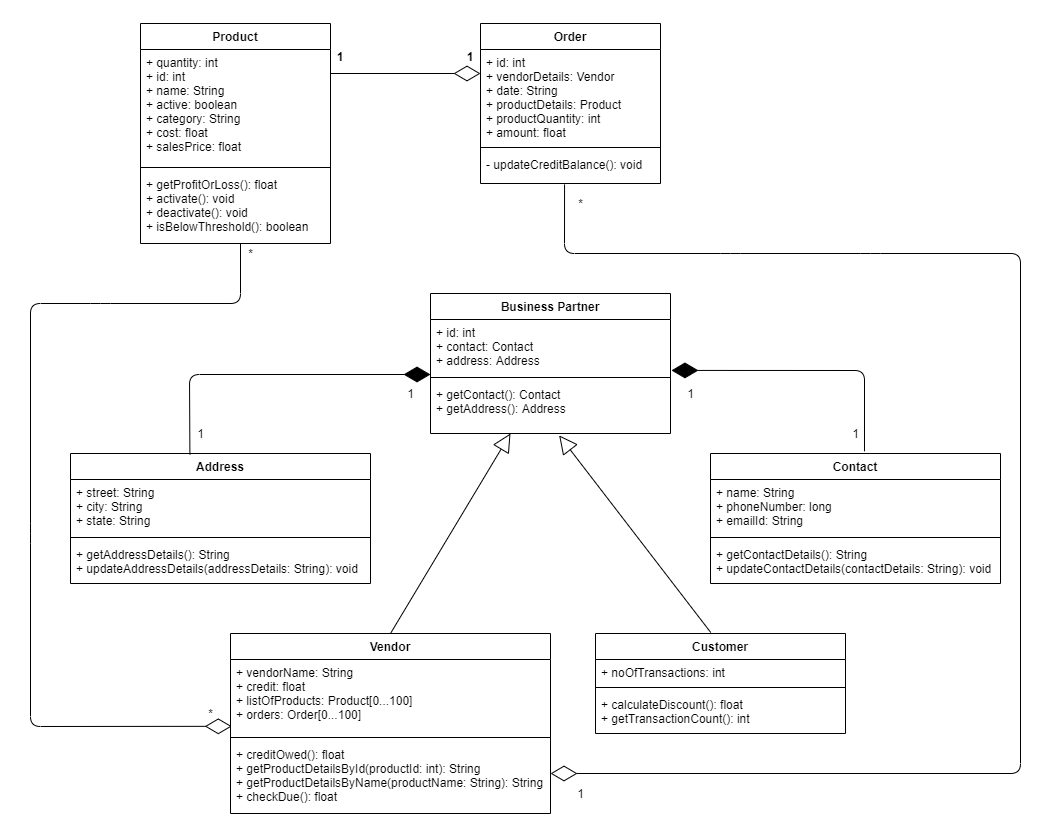

The diagram above was exported from draw.io. Its source (the exported page's mxGraphModel, read from the mxfile embedded in the PNG):
<mxGraphModel dx="2340" dy="1713" grid="1" gridSize="10" guides="1" tooltips="1" connect="1" arrows="1" fold="1" page="1" pageScale="1" pageWidth="850" pageHeight="1100" math="0" shadow="0">
  <root>
    <mxCell id="0" />
    <mxCell id="1" parent="0" />
    <mxCell id="vXF5iGq4e0MAuO5TUpk6-1" value="Product" style="swimlane;fontStyle=1;align=center;verticalAlign=top;childLayout=stackLayout;horizontal=1;startSize=26;horizontalStack=0;resizeParent=1;resizeParentMax=0;resizeLast=0;collapsible=1;marginBottom=0;" parent="1" vertex="1">
      <mxGeometry x="50" y="70" width="190" height="220" as="geometry" />
    </mxCell>
    <mxCell id="vXF5iGq4e0MAuO5TUpk6-2" value="+ quantity: int&#10;+ id: int&#10;+ name: String&#10;+ active: boolean&#10;+ category: String &#10;+ cost: float&#10;+ salesPrice: float" style="text;strokeColor=none;fillColor=none;align=left;verticalAlign=top;spacingLeft=4;spacingRight=4;overflow=hidden;rotatable=0;points=[[0,0.5],[1,0.5]];portConstraint=eastwest;" parent="vXF5iGq4e0MAuO5TUpk6-1" vertex="1">
      <mxGeometry y="26" width="190" height="114" as="geometry" />
    </mxCell>
    <mxCell id="vXF5iGq4e0MAuO5TUpk6-3" value="" style="line;strokeWidth=1;fillColor=none;align=left;verticalAlign=middle;spacingTop=-1;spacingLeft=3;spacingRight=3;rotatable=0;labelPosition=right;points=[];portConstraint=eastwest;" parent="vXF5iGq4e0MAuO5TUpk6-1" vertex="1">
      <mxGeometry y="140" width="190" height="8" as="geometry" />
    </mxCell>
    <mxCell id="vXF5iGq4e0MAuO5TUpk6-4" value="+ getProfitOrLoss(): float&#10;+ activate(): void&#10;+ deactivate(): void&#10;+ isBelowThreshold(): boolean" style="text;strokeColor=none;fillColor=none;align=left;verticalAlign=top;spacingLeft=4;spacingRight=4;overflow=hidden;rotatable=0;points=[[0,0.5],[1,0.5]];portConstraint=eastwest;" parent="vXF5iGq4e0MAuO5TUpk6-1" vertex="1">
      <mxGeometry y="148" width="190" height="72" as="geometry" />
    </mxCell>
    <mxCell id="vXF5iGq4e0MAuO5TUpk6-34" style="edgeStyle=orthogonalEdgeStyle;rounded=0;orthogonalLoop=1;jettySize=auto;html=1;exitX=1;exitY=0.5;exitDx=0;exitDy=0;" parent="vXF5iGq4e0MAuO5TUpk6-1" source="vXF5iGq4e0MAuO5TUpk6-2" target="vXF5iGq4e0MAuO5TUpk6-2" edge="1">
      <mxGeometry relative="1" as="geometry" />
    </mxCell>
    <mxCell id="vXF5iGq4e0MAuO5TUpk6-5" value="Contact" style="swimlane;fontStyle=1;align=center;verticalAlign=top;childLayout=stackLayout;horizontal=1;startSize=26;horizontalStack=0;resizeParent=1;resizeParentMax=0;resizeLast=0;collapsible=1;marginBottom=0;" parent="1" vertex="1">
      <mxGeometry x="620" y="500" width="290" height="130" as="geometry" />
    </mxCell>
    <mxCell id="vXF5iGq4e0MAuO5TUpk6-6" value="+ name: String&#10;+ phoneNumber: long&#10;+ emailId: String" style="text;strokeColor=none;fillColor=none;align=left;verticalAlign=top;spacingLeft=4;spacingRight=4;overflow=hidden;rotatable=0;points=[[0,0.5],[1,0.5]];portConstraint=eastwest;" parent="vXF5iGq4e0MAuO5TUpk6-5" vertex="1">
      <mxGeometry y="26" width="290" height="54" as="geometry" />
    </mxCell>
    <mxCell id="vXF5iGq4e0MAuO5TUpk6-7" value="" style="line;strokeWidth=1;fillColor=none;align=left;verticalAlign=middle;spacingTop=-1;spacingLeft=3;spacingRight=3;rotatable=0;labelPosition=right;points=[];portConstraint=eastwest;" parent="vXF5iGq4e0MAuO5TUpk6-5" vertex="1">
      <mxGeometry y="80" width="290" height="8" as="geometry" />
    </mxCell>
    <mxCell id="vXF5iGq4e0MAuO5TUpk6-8" value="+ getContactDetails(): String&#10;+ updateContactDetails(contactDetails: String): void" style="text;strokeColor=none;fillColor=none;align=left;verticalAlign=top;spacingLeft=4;spacingRight=4;overflow=hidden;rotatable=0;points=[[0,0.5],[1,0.5]];portConstraint=eastwest;" parent="vXF5iGq4e0MAuO5TUpk6-5" vertex="1">
      <mxGeometry y="88" width="290" height="42" as="geometry" />
    </mxCell>
    <mxCell id="vXF5iGq4e0MAuO5TUpk6-17" value="Address" style="swimlane;fontStyle=1;align=center;verticalAlign=top;childLayout=stackLayout;horizontal=1;startSize=26;horizontalStack=0;resizeParent=1;resizeParentMax=0;resizeLast=0;collapsible=1;marginBottom=0;" parent="1" vertex="1">
      <mxGeometry x="-20" y="500" width="300" height="130" as="geometry" />
    </mxCell>
    <mxCell id="vXF5iGq4e0MAuO5TUpk6-18" value="+ street: String&#10;+ city: String&#10;+ state: String" style="text;strokeColor=none;fillColor=none;align=left;verticalAlign=top;spacingLeft=4;spacingRight=4;overflow=hidden;rotatable=0;points=[[0,0.5],[1,0.5]];portConstraint=eastwest;" parent="vXF5iGq4e0MAuO5TUpk6-17" vertex="1">
      <mxGeometry y="26" width="300" height="54" as="geometry" />
    </mxCell>
    <mxCell id="vXF5iGq4e0MAuO5TUpk6-19" value="" style="line;strokeWidth=1;fillColor=none;align=left;verticalAlign=middle;spacingTop=-1;spacingLeft=3;spacingRight=3;rotatable=0;labelPosition=right;points=[];portConstraint=eastwest;" parent="vXF5iGq4e0MAuO5TUpk6-17" vertex="1">
      <mxGeometry y="80" width="300" height="8" as="geometry" />
    </mxCell>
    <mxCell id="vXF5iGq4e0MAuO5TUpk6-20" value="+ getAddressDetails(): String&#10;+ updateAddressDetails(addressDetails: String): void" style="text;strokeColor=none;fillColor=none;align=left;verticalAlign=top;spacingLeft=4;spacingRight=4;overflow=hidden;rotatable=0;points=[[0,0.5],[1,0.5]];portConstraint=eastwest;" parent="vXF5iGq4e0MAuO5TUpk6-17" vertex="1">
      <mxGeometry y="88" width="300" height="42" as="geometry" />
    </mxCell>
    <mxCell id="vXF5iGq4e0MAuO5TUpk6-21" value="Vendor" style="swimlane;fontStyle=1;align=center;verticalAlign=top;childLayout=stackLayout;horizontal=1;startSize=26;horizontalStack=0;resizeParent=1;resizeParentMax=0;resizeLast=0;collapsible=1;marginBottom=0;" parent="1" vertex="1">
      <mxGeometry x="140" y="680" width="320" height="180" as="geometry" />
    </mxCell>
    <mxCell id="vXF5iGq4e0MAuO5TUpk6-22" value="+ vendorName: String&#10;+ credit: float&#10;+ listOfProducts: Product[0...100]&#10;+ orders: Order[0...100]" style="text;strokeColor=none;fillColor=none;align=left;verticalAlign=top;spacingLeft=4;spacingRight=4;overflow=hidden;rotatable=0;points=[[0,0.5],[1,0.5]];portConstraint=eastwest;" parent="vXF5iGq4e0MAuO5TUpk6-21" vertex="1">
      <mxGeometry y="26" width="320" height="74" as="geometry" />
    </mxCell>
    <mxCell id="vXF5iGq4e0MAuO5TUpk6-23" value="" style="line;strokeWidth=1;fillColor=none;align=left;verticalAlign=middle;spacingTop=-1;spacingLeft=3;spacingRight=3;rotatable=0;labelPosition=right;points=[];portConstraint=eastwest;" parent="vXF5iGq4e0MAuO5TUpk6-21" vertex="1">
      <mxGeometry y="100" width="320" height="8" as="geometry" />
    </mxCell>
    <mxCell id="vXF5iGq4e0MAuO5TUpk6-24" value="+ creditOwed(): float&#10;+ getProductDetailsById(productId: int): String&#10;+ getProductDetailsByName(productName: String): String&#10;+ checkDue(): float" style="text;strokeColor=none;fillColor=none;align=left;verticalAlign=top;spacingLeft=4;spacingRight=4;overflow=hidden;rotatable=0;points=[[0,0.5],[1,0.5]];portConstraint=eastwest;" parent="vXF5iGq4e0MAuO5TUpk6-21" vertex="1">
      <mxGeometry y="108" width="320" height="72" as="geometry" />
    </mxCell>
    <mxCell id="vXF5iGq4e0MAuO5TUpk6-25" value="Customer" style="swimlane;fontStyle=1;align=center;verticalAlign=top;childLayout=stackLayout;horizontal=1;startSize=26;horizontalStack=0;resizeParent=1;resizeParentMax=0;resizeLast=0;collapsible=1;marginBottom=0;" parent="1" vertex="1">
      <mxGeometry x="505" y="680" width="250" height="100" as="geometry" />
    </mxCell>
    <mxCell id="vXF5iGq4e0MAuO5TUpk6-26" value="+ noOfTransactions: int" style="text;strokeColor=none;fillColor=none;align=left;verticalAlign=top;spacingLeft=4;spacingRight=4;overflow=hidden;rotatable=0;points=[[0,0.5],[1,0.5]];portConstraint=eastwest;" parent="vXF5iGq4e0MAuO5TUpk6-25" vertex="1">
      <mxGeometry y="26" width="250" height="24" as="geometry" />
    </mxCell>
    <mxCell id="vXF5iGq4e0MAuO5TUpk6-27" value="" style="line;strokeWidth=1;fillColor=none;align=left;verticalAlign=middle;spacingTop=-1;spacingLeft=3;spacingRight=3;rotatable=0;labelPosition=right;points=[];portConstraint=eastwest;" parent="vXF5iGq4e0MAuO5TUpk6-25" vertex="1">
      <mxGeometry y="50" width="250" height="8" as="geometry" />
    </mxCell>
    <mxCell id="vXF5iGq4e0MAuO5TUpk6-28" value="+ calculateDiscount(): float&#10;+ getTransactionCount(): int" style="text;strokeColor=none;fillColor=none;align=left;verticalAlign=top;spacingLeft=4;spacingRight=4;overflow=hidden;rotatable=0;points=[[0,0.5],[1,0.5]];portConstraint=eastwest;" parent="vXF5iGq4e0MAuO5TUpk6-25" vertex="1">
      <mxGeometry y="58" width="250" height="42" as="geometry" />
    </mxCell>
    <mxCell id="vXF5iGq4e0MAuO5TUpk6-29" value="Order" style="swimlane;fontStyle=1;align=center;verticalAlign=top;childLayout=stackLayout;horizontal=1;startSize=26;horizontalStack=0;resizeParent=1;resizeParentMax=0;resizeLast=0;collapsible=1;marginBottom=0;" parent="1" vertex="1">
      <mxGeometry x="390" y="70" width="180" height="160" as="geometry" />
    </mxCell>
    <mxCell id="vXF5iGq4e0MAuO5TUpk6-30" value="+ id: int&#10;+ vendorDetails: Vendor&#10;+ date: String&#10;+ productDetails: Product&#10;+ productQuantity: int&#10;+ amount: float" style="text;strokeColor=none;fillColor=none;align=left;verticalAlign=top;spacingLeft=4;spacingRight=4;overflow=hidden;rotatable=0;points=[[0,0.5],[1,0.5]];portConstraint=eastwest;" parent="vXF5iGq4e0MAuO5TUpk6-29" vertex="1">
      <mxGeometry y="26" width="180" height="94" as="geometry" />
    </mxCell>
    <mxCell id="vXF5iGq4e0MAuO5TUpk6-31" value="" style="line;strokeWidth=1;fillColor=none;align=left;verticalAlign=middle;spacingTop=-1;spacingLeft=3;spacingRight=3;rotatable=0;labelPosition=right;points=[];portConstraint=eastwest;" parent="vXF5iGq4e0MAuO5TUpk6-29" vertex="1">
      <mxGeometry y="120" width="180" height="8" as="geometry" />
    </mxCell>
    <mxCell id="vXF5iGq4e0MAuO5TUpk6-32" value="- updateCreditBalance(): void&#10;" style="text;strokeColor=none;fillColor=none;align=left;verticalAlign=top;spacingLeft=4;spacingRight=4;overflow=hidden;rotatable=0;points=[[0,0.5],[1,0.5]];portConstraint=eastwest;" parent="vXF5iGq4e0MAuO5TUpk6-29" vertex="1">
      <mxGeometry y="128" width="180" height="32" as="geometry" />
    </mxCell>
    <mxCell id="i6BOau38z4bqo73HiJba-27" value="1" style="text;align=center;fontStyle=1;verticalAlign=middle;spacingLeft=3;spacingRight=3;strokeColor=none;rotatable=0;points=[[0,0.5],[1,0.5]];portConstraint=eastwest;" parent="1" vertex="1">
      <mxGeometry x="370" y="90" width="20" height="26" as="geometry" />
    </mxCell>
    <mxCell id="i6BOau38z4bqo73HiJba-28" value="1" style="text;align=center;fontStyle=1;verticalAlign=middle;spacingLeft=3;spacingRight=3;strokeColor=none;rotatable=0;points=[[0,0.5],[1,0.5]];portConstraint=eastwest;" parent="1" vertex="1">
      <mxGeometry x="240" y="90" width="20" height="26" as="geometry" />
    </mxCell>
    <mxCell id="i6BOau38z4bqo73HiJba-29" value="1" style="text;html=1;align=center;verticalAlign=middle;resizable=0;points=[];autosize=1;strokeColor=none;" parent="1" vertex="1">
      <mxGeometry x="480" y="830" width="20" height="20" as="geometry" />
    </mxCell>
    <mxCell id="i6BOau38z4bqo73HiJba-31" value="*" style="text;html=1;align=center;verticalAlign=middle;resizable=0;points=[];autosize=1;strokeColor=none;" parent="1" vertex="1">
      <mxGeometry x="480" y="240" width="20" height="20" as="geometry" />
    </mxCell>
    <mxCell id="i6BOau38z4bqo73HiJba-32" value="*" style="text;html=1;align=center;verticalAlign=middle;resizable=0;points=[];autosize=1;strokeColor=none;" parent="1" vertex="1">
      <mxGeometry x="150" y="290" width="20" height="20" as="geometry" />
    </mxCell>
    <mxCell id="i6BOau38z4bqo73HiJba-33" value="*" style="text;html=1;align=center;verticalAlign=middle;resizable=0;points=[];autosize=1;strokeColor=none;" parent="1" vertex="1">
      <mxGeometry x="110" y="750" width="20" height="20" as="geometry" />
    </mxCell>
    <mxCell id="i6BOau38z4bqo73HiJba-34" value="1" style="text;html=1;align=center;verticalAlign=middle;resizable=0;points=[];autosize=1;strokeColor=none;" parent="1" vertex="1">
      <mxGeometry x="310" y="430" width="20" height="20" as="geometry" />
    </mxCell>
    <mxCell id="i6BOau38z4bqo73HiJba-35" value="1" style="text;html=1;align=center;verticalAlign=middle;resizable=0;points=[];autosize=1;strokeColor=none;" parent="1" vertex="1">
      <mxGeometry x="100" y="470" width="20" height="20" as="geometry" />
    </mxCell>
    <mxCell id="i6BOau38z4bqo73HiJba-36" value="1" style="text;html=1;align=center;verticalAlign=middle;resizable=0;points=[];autosize=1;strokeColor=none;" parent="1" vertex="1">
      <mxGeometry x="590" y="430" width="20" height="20" as="geometry" />
    </mxCell>
    <mxCell id="i6BOau38z4bqo73HiJba-37" value="1" style="text;html=1;align=center;verticalAlign=middle;resizable=0;points=[];autosize=1;strokeColor=none;" parent="1" vertex="1">
      <mxGeometry x="755" y="470" width="20" height="20" as="geometry" />
    </mxCell>
    <mxCell id="eIIk0WFQZXQba2M13U1S-2" value="" style="endArrow=diamondThin;endFill=0;endSize=24;html=1;" edge="1" parent="1">
      <mxGeometry width="160" relative="1" as="geometry">
        <mxPoint x="240" y="120" as="sourcePoint" />
        <mxPoint x="390" y="120" as="targetPoint" />
      </mxGeometry>
    </mxCell>
    <mxCell id="eIIk0WFQZXQba2M13U1S-5" value="" style="endArrow=diamondThin;endFill=1;endSize=24;html=1;exitX=0.398;exitY=0.007;exitDx=0;exitDy=0;exitPerimeter=0;" edge="1" parent="1" source="vXF5iGq4e0MAuO5TUpk6-17">
      <mxGeometry width="160" relative="1" as="geometry">
        <mxPoint x="150" y="510" as="sourcePoint" />
        <mxPoint x="340" y="421" as="targetPoint" />
        <Array as="points">
          <mxPoint x="99" y="421" />
        </Array>
      </mxGeometry>
    </mxCell>
    <mxCell id="eIIk0WFQZXQba2M13U1S-6" value="" style="endArrow=diamondThin;endFill=1;endSize=24;html=1;entryX=1.004;entryY=0.943;entryDx=0;entryDy=0;entryPerimeter=0;exitX=0.531;exitY=-0.017;exitDx=0;exitDy=0;exitPerimeter=0;" edge="1" parent="1" source="vXF5iGq4e0MAuO5TUpk6-5" target="eIIk0WFQZXQba2M13U1S-12">
      <mxGeometry width="160" relative="1" as="geometry">
        <mxPoint x="690" y="530" as="sourcePoint" />
        <mxPoint x="610" y="410" as="targetPoint" />
        <Array as="points">
          <mxPoint x="774" y="417" />
        </Array>
      </mxGeometry>
    </mxCell>
    <mxCell id="eIIk0WFQZXQba2M13U1S-10" value="" style="endArrow=diamondThin;endFill=0;endSize=24;html=1;entryX=0.004;entryY=0.903;entryDx=0;entryDy=0;entryPerimeter=0;" edge="1" parent="1" target="vXF5iGq4e0MAuO5TUpk6-22">
      <mxGeometry width="160" relative="1" as="geometry">
        <mxPoint x="150" y="290" as="sourcePoint" />
        <mxPoint x="140" y="780" as="targetPoint" />
        <Array as="points">
          <mxPoint x="150" y="350" />
          <mxPoint x="10" y="350" />
          <mxPoint x="-60" y="350" />
          <mxPoint x="-60" y="580" />
          <mxPoint x="-60" y="773" />
        </Array>
      </mxGeometry>
    </mxCell>
    <mxCell id="eIIk0WFQZXQba2M13U1S-11" value="Business Partner" style="swimlane;fontStyle=1;align=center;verticalAlign=top;childLayout=stackLayout;horizontal=1;startSize=26;horizontalStack=0;resizeParent=1;resizeParentMax=0;resizeLast=0;collapsible=1;marginBottom=0;" vertex="1" parent="1">
      <mxGeometry x="340" y="340" width="240" height="140" as="geometry" />
    </mxCell>
    <mxCell id="eIIk0WFQZXQba2M13U1S-12" value="+ id: int&#10;+ contact: Contact&#10;+ address: Address" style="text;strokeColor=none;fillColor=none;align=left;verticalAlign=top;spacingLeft=4;spacingRight=4;overflow=hidden;rotatable=0;points=[[0,0.5],[1,0.5]];portConstraint=eastwest;" vertex="1" parent="eIIk0WFQZXQba2M13U1S-11">
      <mxGeometry y="26" width="240" height="54" as="geometry" />
    </mxCell>
    <mxCell id="eIIk0WFQZXQba2M13U1S-13" value="" style="line;strokeWidth=1;fillColor=none;align=left;verticalAlign=middle;spacingTop=-1;spacingLeft=3;spacingRight=3;rotatable=0;labelPosition=right;points=[];portConstraint=eastwest;" vertex="1" parent="eIIk0WFQZXQba2M13U1S-11">
      <mxGeometry y="80" width="240" height="8" as="geometry" />
    </mxCell>
    <mxCell id="eIIk0WFQZXQba2M13U1S-14" value="+ getContact(): Contact&#10;+ getAddress(): Address" style="text;strokeColor=none;fillColor=none;align=left;verticalAlign=top;spacingLeft=4;spacingRight=4;overflow=hidden;rotatable=0;points=[[0,0.5],[1,0.5]];portConstraint=eastwest;" vertex="1" parent="eIIk0WFQZXQba2M13U1S-11">
      <mxGeometry y="88" width="240" height="52" as="geometry" />
    </mxCell>
    <mxCell id="eIIk0WFQZXQba2M13U1S-17" value="Extends" style="endArrow=block;endSize=16;endFill=0;html=1;exitX=0.461;exitY=-0.01;exitDx=0;exitDy=0;exitPerimeter=0;entryX=0.536;entryY=1.036;entryDx=0;entryDy=0;entryPerimeter=0;" edge="1" parent="1" source="vXF5iGq4e0MAuO5TUpk6-25" target="eIIk0WFQZXQba2M13U1S-14">
      <mxGeometry x="1" y="1005" width="160" relative="1" as="geometry">
        <mxPoint x="270" y="730" as="sourcePoint" />
        <mxPoint x="470" y="470" as="targetPoint" />
        <mxPoint x="-18" y="-1072" as="offset" />
      </mxGeometry>
    </mxCell>
    <mxCell id="eIIk0WFQZXQba2M13U1S-18" value="Extends" style="endArrow=block;endSize=16;endFill=0;html=1;exitX=0.5;exitY=0;exitDx=0;exitDy=0;" edge="1" parent="1" source="vXF5iGq4e0MAuO5TUpk6-21">
      <mxGeometry x="1" y="957" width="160" relative="1" as="geometry">
        <mxPoint x="370" y="775.59" as="sourcePoint" />
        <mxPoint x="420" y="480" as="targetPoint" />
        <Array as="points" />
        <mxPoint x="25" y="-42" as="offset" />
      </mxGeometry>
    </mxCell>
    <mxCell id="eIIk0WFQZXQba2M13U1S-20" value="" style="endArrow=diamondThin;endFill=0;endSize=24;html=1;exitX=0.467;exitY=1.029;exitDx=0;exitDy=0;exitPerimeter=0;" edge="1" parent="1" source="vXF5iGq4e0MAuO5TUpk6-32">
      <mxGeometry width="160" relative="1" as="geometry">
        <mxPoint x="670" y="250" as="sourcePoint" />
        <mxPoint x="460" y="820" as="targetPoint" />
        <Array as="points">
          <mxPoint x="474" y="300" />
          <mxPoint x="640" y="300" />
          <mxPoint x="780" y="300" />
          <mxPoint x="930" y="300" />
          <mxPoint x="930" y="820" />
        </Array>
      </mxGeometry>
    </mxCell>
  </root>
</mxGraphModel>